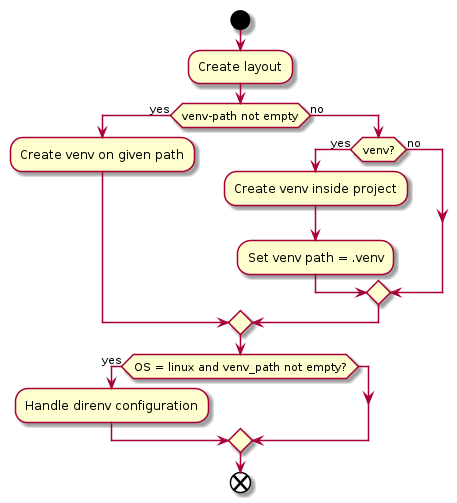

The diagram above was rendered by PlantUML. Its source (embedded in the PNG):
@startuml
start
:Create layout;

if (venv-path not empty) then (yes)
  :Create venv on given path;
else (no)
  if (venv?) then (yes)
    :Create venv inside project;
    :Set venv path = .venv;
  else (no)
  endif
endif

if (OS = linux and venv_path not empty?) then (yes)
  :Handle direnv configuration;
endif
end
@enduml